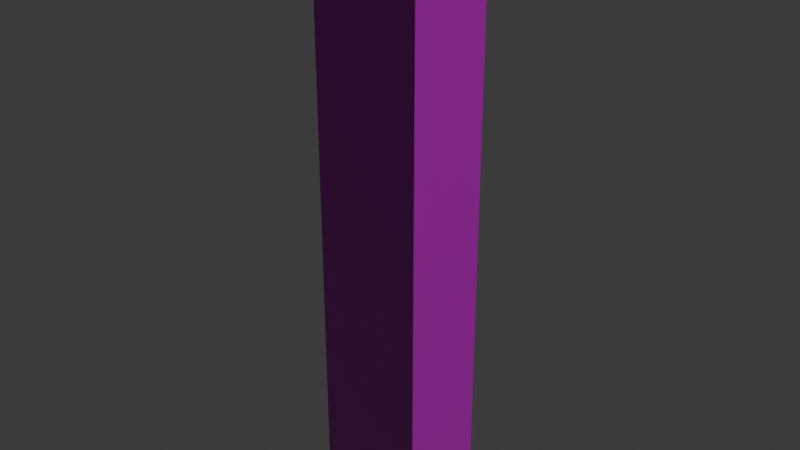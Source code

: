 # Source: osm-way-480849468.blend  (saved by Blender 5.2.45; exported with 4.5.12 LTS)
import bpy
from mathutils import Matrix  # noqa: F401  (used for matrix-valued properties, if any)

bpy.ops.wm.read_factory_settings(use_empty=True)
scene = bpy.context.scene
scene.name = 'Scene'

# ---- collections
col_collection = bpy.data.collections.new('Collection'); scene.collection.children.link(col_collection)

# ---- images (referenced by path relative to the original .blend; pixels are not part of the script)
import os
ASSET_DIR = os.environ.get("B2B_ASSET_DIR", "")  # directory of the original .blend (textures are referenced by path, not embedded)
HERE = os.path.dirname(os.path.abspath(__file__))  # packed textures are extracted next to this script under _unpacked/

def load_image(name, relpath, width, height, colorspace="sRGB"):
    """Load a texture the original file referenced (path relative to the .blend, or extracted next to this script)."""
    p = next((c for c in (os.path.join(HERE, relpath), os.path.join(ASSET_DIR, relpath)) if relpath and os.path.exists(c)), "")
    if p:
        img = bpy.data.images.load(p, check_existing=True)
        img.name = name
    else:  # same state as the original file: an image datablock whose file is absent (Cycles renders it pink)
        img = bpy.data.images.new(name, width, height)
        img.source = "FILE"
        img.filepath = "//" + (relpath or name)
    img.colorspace_settings.name = colorspace
    return img
img_plaster001_1k_jpg_color_jpg = load_image('Plaster001_1K-JPG_Color.jpg', 'Plaster001_1K-JPG_Color.jpg', 1024, 1024, 'sRGB')
img_plaster001_1k_jpg_normalgl_jpg = load_image('Plaster001_1K-JPG_NormalGL.jpg', 'Plaster001_1K-JPG_NormalGL.jpg', 1024, 1024, 'Non-Color')
img_plaster001_1k_jpg_roughness_jpg = load_image('Plaster001_1K-JPG_Roughness.jpg', 'Plaster001_1K-JPG_Roughness.jpg', 1024, 1024, 'Non-Color')
img_concrete034_1k_jpg_color_jpg = load_image('Concrete034_1K-JPG_Color.jpg', 'Concrete034_1K-JPG_Color.jpg', 1024, 1024, 'sRGB')
img_concrete034_1k_jpg_normalgl_jpg = load_image('Concrete034_1K-JPG_NormalGL.jpg', 'Concrete034_1K-JPG_NormalGL.jpg', 1024, 1024, 'Non-Color')
img_concrete034_1k_jpg_roughness_jpg = load_image('Concrete034_1K-JPG_Roughness.jpg', 'Concrete034_1K-JPG_Roughness.jpg', 1024, 1024, 'Non-Color')

# ---- materials (node trees are filled in below, after node groups)
mat_reality_aged_pale_plaster = bpy.data.materials.new('reality aged pale plaster')
mat_reality_concrete_plinth = bpy.data.materials.new('reality concrete plinth')
mat_reality_pale_aluminum_sill = bpy.data.materials.new('reality pale aluminum sill')
mat_reality_flat_weathered_roof = bpy.data.materials.new('reality flat weathered roof')
mat_building_foundation = bpy.data.materials.new('building foundation')

# ---- material node trees
mat_reality_aged_pale_plaster.use_nodes = True; mat_reality_aged_pale_plaster.node_tree.nodes.clear()
_N = mat_reality_aged_pale_plaster.node_tree.nodes; _L = mat_reality_aged_pale_plaster.node_tree.links
n0 = _N.new('ShaderNodeBsdfPrincipled'); n0.name = 'Principled BSDF'; n0.location = (-200, 100)
n0.inputs[10].default_value = 0.005
n1 = _N.new('ShaderNodeOutputMaterial'); n1.name = 'Material Output'; n1.location = (200, 100)
n2 = _N.new('ShaderNodeTexImage'); n2.name = 'Image Texture'; n2.location = (0, 0)
n2.image = img_plaster001_1k_jpg_color_jpg
n3 = _N.new('ShaderNodeTexCoord'); n3.name = 'Texture Coordinate'; n3.location = (0, 0)
n4 = _N.new('ShaderNodeMapping'); n4.name = 'Source physical UV scale'; n4.location = (0, 0)
n4.inputs[3].default_value = (3.0, 3.0, 1.0)
n5 = _N.new('ShaderNodeTexImage'); n5.name = 'Image Texture.001'; n5.location = (0, 0)
n5.image = img_plaster001_1k_jpg_normalgl_jpg
n6 = _N.new('ShaderNodeNormalMap'); n6.name = 'Normal Map'; n6.location = (0, 0)
n6.width = 160
n7 = _N.new('ShaderNodeTexImage'); n7.name = 'Image Texture.002'; n7.location = (0, 0)
n7.image = img_plaster001_1k_jpg_roughness_jpg
_L.new(n0.outputs[0], n1.inputs[0])
_L.new(n3.outputs[2], n4.inputs[0])
_L.new(n4.outputs[0], n2.inputs[0])
_L.new(n2.outputs[0], n0.inputs[0])
_L.new(n4.outputs[0], n5.inputs[0])
_L.new(n5.outputs[0], n6.inputs[1])
_L.new(n6.outputs[0], n0.inputs[5])
_L.new(n4.outputs[0], n7.inputs[0])
_L.new(n7.outputs[0], n0.inputs[2])
n1.is_active_output = True
mat_reality_concrete_plinth.use_nodes = True; mat_reality_concrete_plinth.node_tree.nodes.clear()
_N = mat_reality_concrete_plinth.node_tree.nodes; _L = mat_reality_concrete_plinth.node_tree.links
n0 = _N.new('ShaderNodeBsdfPrincipled'); n0.name = 'Principled BSDF'; n0.location = (-200, 100)
n0.inputs[0].default_value = (0.4549, 0.4941, 0.4549, 1.0)
n0.inputs[2].default_value = 0.83
n0.inputs[10].default_value = 0.005
n1 = _N.new('ShaderNodeOutputMaterial'); n1.name = 'Material Output'; n1.location = (200, 100)
_L.new(n0.outputs[0], n1.inputs[0])
n1.is_active_output = True
mat_reality_pale_aluminum_sill.use_nodes = True; mat_reality_pale_aluminum_sill.node_tree.nodes.clear()
_N = mat_reality_pale_aluminum_sill.node_tree.nodes; _L = mat_reality_pale_aluminum_sill.node_tree.links
n0 = _N.new('ShaderNodeBsdfPrincipled'); n0.name = 'Principled BSDF'; n0.location = (-200, 100)
n0.inputs[0].default_value = (0.6941, 0.7059, 0.6627, 1.0)
n0.inputs[2].default_value = 0.83
n0.inputs[10].default_value = 0.005
n1 = _N.new('ShaderNodeOutputMaterial'); n1.name = 'Material Output'; n1.location = (200, 100)
_L.new(n0.outputs[0], n1.inputs[0])
n1.is_active_output = True
mat_reality_flat_weathered_roof.use_nodes = True; mat_reality_flat_weathered_roof.node_tree.nodes.clear()
_N = mat_reality_flat_weathered_roof.node_tree.nodes; _L = mat_reality_flat_weathered_roof.node_tree.links
n0 = _N.new('ShaderNodeBsdfPrincipled'); n0.name = 'Principled BSDF'; n0.location = (-200, 100)
n0.inputs[0].default_value = (0.451, 0.4745, 0.4549, 1.0)
n0.inputs[2].default_value = 0.83
n0.inputs[10].default_value = 0.005
n1 = _N.new('ShaderNodeOutputMaterial'); n1.name = 'Material Output'; n1.location = (200, 100)
_L.new(n0.outputs[0], n1.inputs[0])
n1.is_active_output = True
mat_building_foundation.use_nodes = True; mat_building_foundation.node_tree.nodes.clear()
_N = mat_building_foundation.node_tree.nodes; _L = mat_building_foundation.node_tree.links
n0 = _N.new('ShaderNodeBsdfPrincipled'); n0.name = 'Principled BSDF'; n0.location = (-200, 100)
n0.inputs[10].default_value = 0.005
n1 = _N.new('ShaderNodeOutputMaterial'); n1.name = 'Material Output'; n1.location = (200, 100)
n2 = _N.new('ShaderNodeTexImage'); n2.name = 'Image Texture'; n2.location = (0, 0)
n2.image = img_concrete034_1k_jpg_color_jpg
n3 = _N.new('ShaderNodeTexCoord'); n3.name = 'Texture Coordinate'; n3.location = (0, 0)
n4 = _N.new('ShaderNodeMapping'); n4.name = 'Source physical UV scale'; n4.location = (0, 0)
n4.inputs[3].default_value = (3.636, 7.273, 1.0)
n5 = _N.new('ShaderNodeTexImage'); n5.name = 'Image Texture.001'; n5.location = (0, 0)
n5.image = img_concrete034_1k_jpg_normalgl_jpg
n6 = _N.new('ShaderNodeNormalMap'); n6.name = 'Normal Map'; n6.location = (0, 0)
n6.width = 160
n7 = _N.new('ShaderNodeTexImage'); n7.name = 'Image Texture.002'; n7.location = (0, 0)
n7.image = img_concrete034_1k_jpg_roughness_jpg
_L.new(n0.outputs[0], n1.inputs[0])
_L.new(n3.outputs[2], n4.inputs[0])
_L.new(n4.outputs[0], n2.inputs[0])
_L.new(n2.outputs[0], n0.inputs[0])
_L.new(n4.outputs[0], n5.inputs[0])
_L.new(n5.outputs[0], n6.inputs[1])
_L.new(n6.outputs[0], n0.inputs[5])
_L.new(n4.outputs[0], n7.inputs[0])
_L.new(n7.outputs[0], n0.inputs[2])
n1.is_active_output = True

# ---- world
world_world = bpy.data.worlds.new('World'); scene.world = world_world
world_world.use_nodes = True; world_world.node_tree.nodes.clear()
_N = world_world.node_tree.nodes; _L = world_world.node_tree.links
n0 = _N.new('ShaderNodeOutputWorld'); n0.name = 'World Output'; n0.location = (200, 100)
n1 = _N.new('ShaderNodeBackground'); n1.name = 'Background'; n1.location = (-200, 100)
n1.inputs[0].default_value = (0.05088, 0.05088, 0.05088, 1.0)
_L.new(n1.outputs[0], n0.inputs[0])
n0.is_active_output = True
world_world.color = (0.05088, 0.05088, 0.05088)
world_world.sun_shadow_jitter_overblur = 0.0

# ---- meshes
me_reality_480849468_near_reality_aged_pale_plaster = bpy.data.meshes.new('reality 480849468 near reality aged pale plaster')
me_reality_480849468_near_reality_aged_pale_plaster.from_pydata([(-3.42, 2.956, 0.0), (3.47, 2.906, 0.0), (3.47, 2.906, 38.0), (-3.42, 2.956, 38.0), (3.47, 2.906, 0.0), (3.42, -2.964, 0.0), (3.42, -2.964, 38.0), (3.47, 2.906, 38.0), (3.42, -2.964, 0.0), (-3.47, -2.904, 0.0), (-3.47, -2.904, 38.0), (3.42, -2.964, 38.0), (-3.47, -2.904, 0.0), (-3.42, 2.956, 0.0), (-3.42, 2.956, 38.0), (-3.47, -2.904, 38.0)], [], [(0, 2, 1), (0, 3, 2), (4, 6, 5), (4, 7, 6), (8, 10, 9), (8, 11, 10), (12, 14, 13), (12, 15, 14)])
_uv = me_reality_480849468_near_reality_aged_pale_plaster.uv_layers.new(name='Runtime source UV')
_uv.uv.foreach_set('vector', [0.0, 0.0, 2.297, 12.67, 2.297, 0.0, 0.0, 0.0, 0.0, 12.67, 2.297, 12.67, 0.0, 0.0, 1.957, 12.67, 1.957, 0.0, 0.0, 0.0, 0.0, 12.67, 1.957, 12.67, 0.0, 0.0, 2.297, 12.67, 2.297, 0.0, 0.0, 0.0, 0.0, 12.67, 2.297, 12.67, 0.0, 0.0, 1.953, 12.67, 1.953, 0.0, 0.0, 0.0, 0.0, 12.67, 1.953, 12.67])
me_reality_480849468_near_reality_aged_pale_plaster.materials.append(mat_reality_aged_pale_plaster)
me_reality_480849468_near_reality_aged_pale_plaster.update()
me_reality_480849468_near_reality_concrete_plinth = bpy.data.meshes.new('reality 480849468 near reality concrete plinth')
me_reality_480849468_near_reality_concrete_plinth.from_pydata([(-3.42, 2.96, 0.0), (3.47, 2.91, 0.0), (3.47, 2.91, 0.36), (-3.42, 2.96, 0.36), (3.474, 2.906, 0.0), (3.424, -2.964, 0.0), (3.424, -2.964, 0.36), (3.474, 2.906, 0.36), (3.42, -2.968, 0.0), (-3.47, -2.908, 0.0), (-3.47, -2.908, 0.36), (3.42, -2.968, 0.36), (-3.474, -2.904, 0.0), (-3.424, 2.956, 0.0), (-3.424, 2.956, 0.36), (-3.474, -2.904, 0.36)], [], [(0, 2, 1), (0, 3, 2), (4, 6, 5), (4, 7, 6), (8, 10, 9), (8, 11, 10), (12, 14, 13), (12, 15, 14)])
_uv = me_reality_480849468_near_reality_concrete_plinth.uv_layers.new(name='Runtime source UV')
_uv.uv.foreach_set('vector', [0.0, 0.0, 2.297, 0.12, 2.297, 0.0, 0.0, 0.0, 0.0, 0.12, 2.297, 0.12, 0.0, 0.0, 1.957, 0.12, 1.957, 0.0, 0.0, 0.0, 0.0, 0.12, 1.957, 0.12, 0.0, 0.0, 2.297, 0.12, 2.297, 0.0, 0.0, 0.0, 0.0, 0.12, 2.297, 0.12, 0.0, 0.0, 1.953, 0.12, 1.953, 0.0, 0.0, 0.0, 0.0, 0.12, 1.953, 0.12])
me_reality_480849468_near_reality_concrete_plinth.materials.append(mat_reality_concrete_plinth)
me_reality_480849468_near_reality_concrete_plinth.update()
me_reality_480849468_near_reality_pale_aluminum_sill = bpy.data.meshes.new('reality 480849468 near reality pale aluminum sill')
me_reality_480849468_near_reality_pale_aluminum_sill.from_pydata([(-3.42, 2.986, 37.89), (3.47, 2.936, 37.89), (3.47, 2.936, 38.0), (-3.42, 2.986, 38.0), (3.5, 2.906, 37.89), (3.45, -2.964, 37.89), (3.45, -2.964, 38.0), (3.5, 2.906, 38.0), (3.42, -2.994, 37.89), (-3.47, -2.934, 37.89), (-3.47, -2.934, 38.0), (3.42, -2.994, 38.0), (-3.5, -2.904, 37.89), (-3.45, 2.956, 37.89), (-3.45, 2.956, 38.0), (-3.5, -2.904, 38.0)], [], [(0, 2, 1), (0, 3, 2), (4, 6, 5), (4, 7, 6), (8, 10, 9), (8, 11, 10), (12, 14, 13), (12, 15, 14)])
_uv = me_reality_480849468_near_reality_pale_aluminum_sill.uv_layers.new(name='Runtime source UV')
_uv.uv.foreach_set('vector', [0.0, 12.63, 2.297, 12.67, 2.297, 12.63, 0.0, 12.63, 0.0, 12.67, 2.297, 12.67, 0.0, 12.63, 1.957, 12.67, 1.957, 12.63, 0.0, 12.63, 0.0, 12.67, 1.957, 12.67, 0.0, 12.63, 2.297, 12.67, 2.297, 12.63, 0.0, 12.63, 0.0, 12.67, 2.297, 12.67, 0.0, 12.63, 1.953, 12.67, 1.953, 12.63, 0.0, 12.63, 0.0, 12.67, 1.953, 12.67])
me_reality_480849468_near_reality_pale_aluminum_sill.materials.append(mat_reality_pale_aluminum_sill)
me_reality_480849468_near_reality_pale_aluminum_sill.update()
me_reality_480849468_near_reality_flat_weathered_roof = bpy.data.meshes.new('reality 480849468 near reality flat weathered roof')
me_reality_480849468_near_reality_flat_weathered_roof.from_pydata([(3.42, -2.964, 38.0), (-3.47, -2.904, 38.0), (-3.42, 2.956, 38.0), (-3.42, 2.956, 38.0), (3.42, -2.964, 38.0), (-3.42, 2.956, 38.0), (3.47, 2.906, 38.0), (3.47, 2.906, 38.0)], [], [(0, 2, 1), (4, 6, 5)])
_uv = me_reality_480849468_near_reality_flat_weathered_roof.uv_layers.new(name='Runtime source UV')
_uv.uv.foreach_set('vector', [-95.7, -41.38, -97.41, -42.85, -97.41, -41.38, -95.7, -41.38, -95.69, -42.84, -95.69, -41.38])
me_reality_480849468_near_reality_flat_weathered_roof.materials.append(mat_reality_flat_weathered_roof)
me_reality_480849468_near_reality_flat_weathered_roof.update()
me_building_foundation_480849468 = bpy.data.meshes.new('building foundation 480849468')
me_building_foundation_480849468.from_pydata([(-3.42, 2.956, -0.15), (0.025, 2.931, -0.2909), (-3.42, 2.956, 0.0), (0.025, 2.931, 0.0), (0.025, 2.931, -0.2909), (3.47, 2.906, -0.39), (0.025, 2.931, 0.0), (3.47, 2.906, 0.0), (3.47, 2.906, -0.39), (3.445, -0.029, -0.1926), (3.47, 2.906, 0.0), (3.445, -0.029, 0.0), (3.445, -0.029, -0.1926), (3.42, -2.964, -0.05), (3.445, -0.029, 0.0), (3.42, -2.964, 0.0), (3.42, -2.964, -0.05), (-0.025, -2.934, -0.05), (3.42, -2.964, 0.0), (-0.025, -2.934, 0.0), (-0.025, -2.934, -0.05), (-3.47, -2.904, -0.05), (-0.025, -2.934, 0.0), (-3.47, -2.904, 0.0), (-3.47, -2.904, -0.05), (-3.445, 0.026, -0.05), (-3.47, -2.904, 0.0), (-3.445, 0.026, 0.0), (-3.445, 0.026, -0.05), (-3.42, 2.956, -0.15), (-3.445, 0.026, 0.0), (-3.42, 2.956, 0.0)], [], [(0, 2, 1), (1, 2, 3), (4, 6, 5), (5, 6, 7), (8, 10, 9), (9, 10, 11), (12, 14, 13), (13, 14, 15), (16, 18, 17), (17, 18, 19), (20, 22, 21), (21, 22, 23), (24, 26, 25), (25, 26, 27), (28, 30, 29), (29, 30, 31)])
_uv = me_building_foundation_480849468.uv_layers.new(name='Runtime source UV')
_uv.uv.foreach_set('vector', [0.0, 0.0, 0.0, 1.0, 0.5, 0.0, 0.5, 0.0, 0.0, 1.0, 0.5, 1.0, 0.5, 0.0, 0.5, 1.0, 1.0, 0.0, 1.0, 0.0, 0.5, 1.0, 1.0, 1.0, 0.0, 0.0, 0.0, 1.0, 0.5, 0.0, 0.5, 0.0, 0.0, 1.0, 0.5, 1.0, 0.5, 0.0, 0.5, 1.0, 1.0, 0.0, 1.0, 0.0, 0.5, 1.0, 1.0, 1.0, 0.0, 0.0, 0.0, 1.0, 0.5, 0.0, 0.5, 0.0, 0.0, 1.0, 0.5, 1.0, 0.5, 0.0, 0.5, 1.0, 1.0, 0.0, 1.0, 0.0, 0.5, 1.0, 1.0, 1.0, 0.0, 0.0, 0.0, 1.0, 0.5, 0.0, 0.5, 0.0, 0.0, 1.0, 0.5, 1.0, 0.5, 0.0, 0.5, 1.0, 1.0, 0.0, 1.0, 0.0, 0.5, 1.0, 1.0, 1.0])
me_building_foundation_480849468.materials.append(mat_building_foundation)
me_building_foundation_480849468.update()

# ---- objects
ob_osm_way_480849468 = bpy.data.objects.new('osm-way-480849468', None)
ob_reality_480849468_near_reality_aged_pale_plaster = bpy.data.objects.new('reality 480849468 near reality aged pale plaster', me_reality_480849468_near_reality_aged_pale_plaster)
ob_reality_480849468_near_reality_concrete_plinth = bpy.data.objects.new('reality 480849468 near reality concrete plinth', me_reality_480849468_near_reality_concrete_plinth)
ob_reality_480849468_near_reality_pale_aluminum_sill = bpy.data.objects.new('reality 480849468 near reality pale aluminum sill', me_reality_480849468_near_reality_pale_aluminum_sill)
ob_reality_480849468_near_reality_flat_weathered_roof = bpy.data.objects.new('reality 480849468 near reality flat weathered roof', me_reality_480849468_near_reality_flat_weathered_roof)
ob_building_foundation_480849468 = bpy.data.objects.new('building foundation 480849468', me_building_foundation_480849468)

# ---- transforms, parenting, visibility, modifiers, constraints
ob_osm_way_480849468.location = (0.0, 0.0, 0.0)
ob_reality_480849468_near_reality_aged_pale_plaster.parent = ob_osm_way_480849468
ob_reality_480849468_near_reality_aged_pale_plaster.location = (0.0, 0.0, 0.0)
ob_reality_480849468_near_reality_concrete_plinth.parent = ob_osm_way_480849468
ob_reality_480849468_near_reality_concrete_plinth.location = (0.0, 0.0, 0.0)
ob_reality_480849468_near_reality_pale_aluminum_sill.parent = ob_osm_way_480849468
ob_reality_480849468_near_reality_pale_aluminum_sill.location = (0.0, 0.0, 0.0)
ob_reality_480849468_near_reality_flat_weathered_roof.parent = ob_osm_way_480849468
ob_reality_480849468_near_reality_flat_weathered_roof.location = (0.0, 0.0, 0.0)
ob_building_foundation_480849468.parent = ob_osm_way_480849468
ob_building_foundation_480849468.location = (0.0, 0.0, 0.0)

# ---- collection membership
col_collection.objects.link(ob_osm_way_480849468)
col_collection.objects.link(ob_reality_480849468_near_reality_aged_pale_plaster)
col_collection.objects.link(ob_reality_480849468_near_reality_concrete_plinth)
col_collection.objects.link(ob_reality_480849468_near_reality_pale_aluminum_sill)
col_collection.objects.link(ob_reality_480849468_near_reality_flat_weathered_roof)
col_collection.objects.link(ob_building_foundation_480849468)

# ---- scene / render settings (as saved in the file)
scene.frame_start = 1; scene.frame_end = 250; scene.frame_set(1)
scene.render.engine = 'BLENDER_EEVEE_NEXT'
scene.render.bake_bias = 0.0
scene.render.bake_samples = 0
scene.render.compositor_device = 'GPU'
scene.eevee.use_volume_custom_range = False
scene.eevee.fast_gi_thickness_near = 0.1
scene.eevee.fast_gi_thickness_far = 0.0
scene.eevee.ray_tracing_options.screen_trace_thickness = 0.1
bpy.context.view_layer.update()

# ---- added for rendering (the .blend has no active camera and no usable light): camera, sun
cam_auto = bpy.data.cameras.new('AutoCamera')
cam_auto.lens = 50.0
cam_auto.sensor_width = 36.0
cam_auto.clip_end = 1000.0
ob_auto_camera = bpy.data.objects.new('AutoCamera', cam_auto)
scene.collection.objects.link(ob_auto_camera)
ob_auto_camera.location = (36.5265, -43.8358, 48.0262)
ob_auto_camera.rotation_euler = (1.09748, -7.21219e-08, 0.694738)
scene.camera = ob_auto_camera
light_auto_sun = bpy.data.lights.new('AutoSun', 'SUN')
light_auto_sun.energy = 3.0
light_auto_sun.angle = 0.0523599
ob_auto_sun = bpy.data.objects.new('AutoSun', light_auto_sun)
scene.collection.objects.link(ob_auto_sun)
ob_auto_sun.rotation_euler = (0.872665, 0.174533, 0.523599)
bpy.context.view_layer.update()

